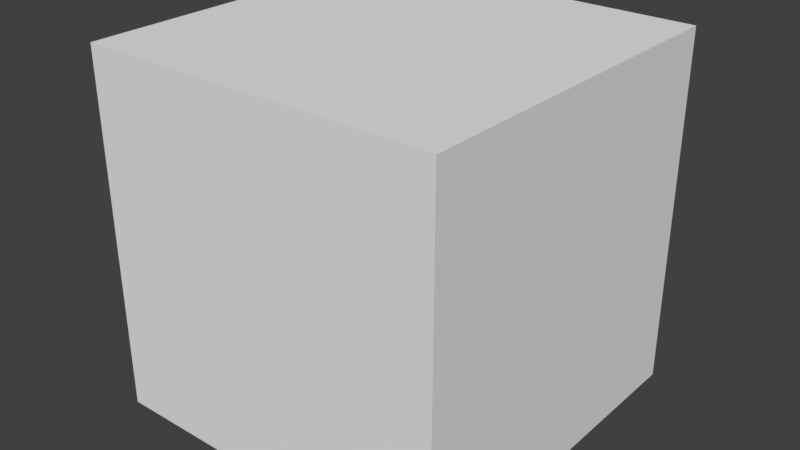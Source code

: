 # Source: THE_REALLY_IMPORTANT_BOX.blend  (saved by Blender 2.79.0; exported with 4.5.12 LTS)
import bpy
from mathutils import Matrix  # noqa: F401  (used for matrix-valued properties, if any)

bpy.ops.wm.read_factory_settings(use_empty=True)
scene = bpy.context.scene
scene.name = 'Scene'

# ---- collections
col_collection_1 = bpy.data.collections.new('Collection 1'); scene.collection.children.link(col_collection_1)

# ---- materials (node trees are filled in below, after node groups)
mat_material_001 = bpy.data.materials.new('Material.001')
mat_material_001.alpha_threshold = 0.0
mat_material_001.use_transparent_shadow = False
mat_material_001.preview_render_type = 'SHADERBALL'
mat_material_001.roughness = 0.5

# ---- material node trees

# ---- world
world_world = bpy.data.worlds.new('World'); scene.world = world_world
world_world.color = (0.05088, 0.05088, 0.05088)
world_world.use_sun_shadow = False
world_world.sun_shadow_jitter_overblur = 0.0
world_world.cycles.sampling_method = 'MANUAL'

# ---- meshes
me_cube_004 = bpy.data.meshes.new('Cube.004')
me_cube_004.from_pydata([(-1.0, -1.0, -1.0), (-1.0, -1.0, 1.0), (-1.0, 1.0, -1.0), (-1.0, 1.0, 1.0), (1.0, -1.0, -1.0), (1.0, -1.0, 1.0), (1.0, 1.0, -1.0), (1.0, 1.0, 1.0), (-1.0, 0.0, -1.0), (0.0, 1.0, -1.0), (1.0, 0.0, -1.0), (0.0, -1.0, -1.0), (0.0, 0.0, -1.0), (-1.0, -0.5, -1.0), (-0.5, 1.0, -1.0), (1.0, 0.5, -1.0), (0.5, -1.0, -1.0), (-1.0, 0.5, -1.0), (0.5, 1.0, -1.0), (1.0, -0.5, -1.0), (-0.5, -1.0, -1.0), (0.0, -0.5, -1.0), (0.0, 0.5, -1.0), (-0.5, 0.0, -1.0), (0.5, 0.0, -1.0), (0.5, 0.5, -1.0), (-0.5, 0.5, -1.0), (-0.5, -0.5, -1.0), (0.5, -0.5, -1.0), (-1.0, -0.75, -1.0), (-0.75, 1.0, -1.0), (1.0, 0.75, -1.0), (0.75, -1.0, -1.0), (-1.0, 0.25, -1.0), (0.25, 1.0, -1.0), (1.0, -0.25, -1.0), (-0.25, -1.0, -1.0), (0.0, -0.75, -1.0), (0.0, 0.25, -1.0), (-0.75, 0.0, -1.0), (0.25, 0.0, -1.0), (-1.0, -0.25, -1.0), (-0.25, 1.0, -1.0), (1.0, 0.25, -1.0), (0.25, -1.0, -1.0), (-1.0, 0.75, -1.0), (0.75, 1.0, -1.0), (1.0, -0.75, -1.0), (-0.75, -1.0, -1.0), (0.0, -0.25, -1.0), (0.0, 0.75, -1.0), (-0.25, 0.0, -1.0), (0.75, 0.0, -1.0), (0.5, 0.25, -1.0), (0.5, 0.75, -1.0), (0.25, 0.5, -1.0), (0.75, 0.5, -1.0), (-0.5, 0.25, -1.0), (-0.5, 0.75, -1.0), (-0.75, 0.5, -1.0), (-0.25, 0.5, -1.0), (-0.5, -0.75, -1.0), (-0.5, -0.25, -1.0), (-0.75, -0.5, -1.0), (-0.25, -0.5, -1.0), (0.5, -0.75, -1.0), (0.5, -0.25, -1.0), (0.25, -0.5, -1.0), (0.75, -0.5, -1.0), (0.75, -0.25, -1.0), (0.25, -0.25, -1.0), (0.25, -0.75, -1.0), (-0.25, -0.25, -1.0), (-0.75, -0.25, -1.0), (-0.75, -0.75, -1.0), (-0.25, 0.75, -1.0), (-0.75, 0.75, -1.0), (-0.75, 0.25, -1.0), (0.75, 0.75, -1.0), (0.25, 0.75, -1.0), (0.25, 0.25, -1.0), (0.75, 0.25, -1.0), (-0.25, 0.25, -1.0), (-0.25, -0.75, -1.0), (0.75, -0.75, -1.0)], [], [(0, 29, 13, 41, 8, 33, 17, 45, 2, 3, 1), (2, 30, 14, 42, 9, 34, 18, 46, 6, 7, 3), (6, 31, 15, 43, 10, 35, 19, 47, 4, 5, 7), (4, 32, 16, 44, 11, 36, 20, 48, 0, 1, 5), (84, 32, 4, 47), (7, 5, 1, 3), (83, 36, 11, 37), (82, 51, 12, 38), (81, 52, 10, 43), (80, 40, 24, 53), (79, 55, 25, 54), (78, 56, 15, 31), (77, 39, 23, 57), (76, 59, 26, 58), (75, 60, 22, 50), (74, 48, 20, 61), (73, 63, 27, 62), (72, 64, 21, 49), (71, 44, 16, 65), (70, 67, 28, 66), (69, 68, 19, 35), (66, 28, 68, 69), (24, 66, 69, 52), (52, 69, 35, 10), (49, 21, 67, 70), (12, 49, 70, 40), (40, 70, 66, 24), (37, 11, 44, 71), (21, 37, 71, 67), (67, 71, 65, 28), (62, 27, 64, 72), (23, 62, 72, 51), (51, 72, 49, 12), (41, 13, 63, 73), (8, 41, 73, 39), (39, 73, 62, 23), (29, 0, 48, 74), (13, 29, 74, 63), (63, 74, 61, 27), (58, 26, 60, 75), (14, 58, 75, 42), (42, 75, 50, 9), (45, 17, 59, 76), (2, 45, 76, 30), (30, 76, 58, 14), (33, 8, 39, 77), (17, 33, 77, 59), (59, 77, 57, 26), (54, 25, 56, 78), (18, 54, 78, 46), (46, 78, 31, 6), (50, 22, 55, 79), (9, 50, 79, 34), (34, 79, 54, 18), (38, 12, 40, 80), (22, 38, 80, 55), (55, 80, 53, 25), (53, 24, 52, 81), (25, 53, 81, 56), (56, 81, 43, 15), (57, 23, 51, 82), (26, 57, 82, 60), (60, 82, 38, 22), (61, 20, 36, 83), (27, 61, 83, 64), (64, 83, 37, 21), (65, 16, 32, 84), (28, 65, 84, 68), (68, 84, 47, 19)])
me_cube_004.polygons.foreach_set('use_smooth', [True] * 69)
_uv = me_cube_004.uv_layers.new(name='UVMap')
_uv.uv.foreach_set('vector', [0.002141, 0.001583, 0.1271, 0.001583, 0.2521, 0.001583, 0.3771, 0.001583, 0.5021, 0.001583, 0.6271, 0.001583, 0.7521, 0.001583, 0.8771, 0.001583, 1.002, 0.001583, 1.002, 1.002, 0.002141, 1.002, 0.002347, 0.0001587, 0.1273, 0.0001587, 0.2523, 0.0001587, 0.3773, 0.0001587, 0.5023, 0.0001587, 0.6273, 0.0001587, 0.7523, 0.0001587, 0.8773, 0.0001587, 1.002, 0.0001587, 1.002, 1.0, 0.002347, 1.0, 1.002, 0.001399, 0.8767, 0.001399, 0.7517, 0.001399, 0.6267, 0.001399, 0.5017, 0.001399, 0.3767, 0.001399, 0.2517, 0.001399, 0.1267, 0.001399, 0.0017, 0.001399, 0.0017, 1.001, 1.002, 1.001, 1.002, 0.001399, 0.8769, 0.001399, 0.7519, 0.001399, 0.6269, 0.001399, 0.5019, 0.001399, 0.3769, 0.001399, 0.2519, 0.001399, 0.1269, 0.001399, 0.001914, 0.001399, 0.001914, 1.001, 1.002, 1.001, 0.8749, 0.1251, 0.8749, 9.998e-05, 0.9999, 9.998e-05, 0.9999, 0.1251, 1.001, 1.0, 1.001, 0.0004308, 0.0009274, 0.0004308, 0.0009274, 1.0, 0.375, 0.1251, 0.375, 0.0001002, 0.5, 0.0001001, 0.5, 0.1251, 0.375, 0.625, 0.375, 0.5, 0.5, 0.5, 0.5, 0.625, 0.8749, 0.625, 0.8749, 0.5, 0.9999, 0.5, 0.9999, 0.625, 0.625, 0.625, 0.625, 0.5, 0.7499, 0.5, 0.7499, 0.625, 0.625, 0.8749, 0.625, 0.7499, 0.75, 0.7499, 0.75, 0.8749, 0.8749, 0.8749, 0.8749, 0.7499, 0.9999, 0.7499, 0.9999, 0.8749, 0.1251, 0.625, 0.1251, 0.5, 0.2501, 0.5, 0.2501, 0.625, 0.1251, 0.8749, 0.1251, 0.7499, 0.2501, 0.7499, 0.2501, 0.8749, 0.375, 0.8749, 0.375, 0.7499, 0.5, 0.7499, 0.5, 0.8749, 0.1251, 0.1251, 0.1251, 0.0001003, 0.25, 0.0001003, 0.25, 0.1251, 0.1251, 0.375, 0.1251, 0.2501, 0.2501, 0.2501, 0.2501, 0.375, 0.375, 0.375, 0.375, 0.2501, 0.5, 0.2501, 0.5, 0.375, 0.625, 0.1251, 0.625, 0.0001001, 0.7499, 9.998e-05, 0.7499, 0.1251, 0.625, 0.375, 0.625, 0.2501, 0.7499, 0.25, 0.7499, 0.375, 0.8749, 0.375, 0.8749, 0.25, 0.9999, 0.25, 0.9999, 0.375, 0.7499, 0.375, 0.7499, 0.25, 0.8749, 0.25, 0.8749, 0.375, 0.7499, 0.5, 0.7499, 0.375, 0.8749, 0.375, 0.8749, 0.5, 0.8749, 0.5, 0.8749, 0.375, 0.9999, 0.375, 0.9999, 0.5, 0.5, 0.375, 0.5, 0.2501, 0.625, 0.2501, 0.625, 0.375, 0.5, 0.5, 0.5, 0.375, 0.625, 0.375, 0.625, 0.5, 0.625, 0.5, 0.625, 0.375, 0.7499, 0.375, 0.7499, 0.5, 0.5, 0.1251, 0.5, 0.0001001, 0.625, 0.0001001, 0.625, 0.1251, 0.5, 0.2501, 0.5, 0.1251, 0.625, 0.1251, 0.625, 0.2501, 0.625, 0.2501, 0.625, 0.1251, 0.7499, 0.1251, 0.7499, 0.25, 0.2501, 0.375, 0.2501, 0.2501, 0.375, 0.2501, 0.375, 0.375, 0.2501, 0.5, 0.2501, 0.375, 0.375, 0.375, 0.375, 0.5, 0.375, 0.5, 0.375, 0.375, 0.5, 0.375, 0.5, 0.5, 0.0001001, 0.375, 0.0001001, 0.2501, 0.1251, 0.2501, 0.1251, 0.375, 0.0001002, 0.5, 0.0001001, 0.375, 0.1251, 0.375, 0.1251, 0.5, 0.1251, 0.5, 0.1251, 0.375, 0.2501, 0.375, 0.2501, 0.5, 0.0001001, 0.1251, 9.998e-05, 0.0001004, 0.1251, 0.0001003, 0.1251, 0.1251, 0.0001001, 0.2501, 0.0001001, 0.1251, 0.1251, 0.1251, 0.1251, 0.2501, 0.1251, 0.2501, 0.1251, 0.1251, 0.25, 0.1251, 0.2501, 0.2501, 0.2501, 0.8749, 0.2501, 0.7499, 0.375, 0.7499, 0.375, 0.8749, 0.2501, 0.9999, 0.2501, 0.8749, 0.375, 0.8749, 0.375, 0.9999, 0.375, 0.9999, 0.375, 0.8749, 0.5, 0.8749, 0.5, 0.9999, 0.0001003, 0.8749, 0.0001003, 0.75, 0.1251, 0.7499, 0.1251, 0.8749, 0.0001003, 0.9999, 0.0001003, 0.8749, 0.1251, 0.8749, 0.1251, 0.9999, 0.1251, 0.9999, 0.1251, 0.8749, 0.2501, 0.8749, 0.2501, 0.9999, 0.0001002, 0.625, 0.0001002, 0.5, 0.1251, 0.5, 0.1251, 0.625, 0.0001003, 0.75, 0.0001002, 0.625, 0.1251, 0.625, 0.1251, 0.7499, 0.1251, 0.7499, 0.1251, 0.625, 0.2501, 0.625, 0.2501, 0.7499, 0.75, 0.8749, 0.75, 0.7499, 0.8749, 0.7499, 0.8749, 0.8749, 0.75, 0.9999, 0.75, 0.8749, 0.8749, 0.8749, 0.8749, 0.9999, 0.8749, 0.9999, 0.8749, 0.8749, 0.9999, 0.8749, 0.9999, 0.9999, 0.5, 0.8749, 0.5, 0.7499, 0.625, 0.7499, 0.625, 0.8749, 0.5, 0.9999, 0.5, 0.8749, 0.625, 0.8749, 0.625, 0.9999, 0.625, 0.9999, 0.625, 0.8749, 0.75, 0.8749, 0.75, 0.9999, 0.5, 0.625, 0.5, 0.5, 0.625, 0.5, 0.625, 0.625, 0.5, 0.7499, 0.5, 0.625, 0.625, 0.625, 0.625, 0.7499, 0.625, 0.7499, 0.625, 0.625, 0.7499, 0.625, 0.75, 0.7499, 0.7499, 0.625, 0.7499, 0.5, 0.8749, 0.5, 0.8749, 0.625, 0.75, 0.7499, 0.7499, 0.625, 0.8749, 0.625, 0.8749, 0.7499, 0.8749, 0.7499, 0.8749, 0.625, 0.9999, 0.625, 0.9999, 0.7499, 0.2501, 0.625, 0.2501, 0.5, 0.375, 0.5, 0.375, 0.625, 0.2501, 0.7499, 0.2501, 0.625, 0.375, 0.625, 0.375, 0.7499, 0.375, 0.7499, 0.375, 0.625, 0.5, 0.625, 0.5, 0.7499, 0.25, 0.1251, 0.25, 0.0001003, 0.375, 0.0001002, 0.375, 0.1251, 0.2501, 0.2501, 0.25, 0.1251, 0.375, 0.1251, 0.375, 0.2501, 0.375, 0.2501, 0.375, 0.1251, 0.5, 0.1251, 0.5, 0.2501, 0.7499, 0.1251, 0.7499, 9.998e-05, 0.8749, 9.998e-05, 0.8749, 0.1251, 0.7499, 0.25, 0.7499, 0.1251, 0.8749, 0.1251, 0.8749, 0.25, 0.8749, 0.25, 0.8749, 0.1251, 0.9999, 0.1251, 0.9999, 0.25])
me_cube_004.materials.append(mat_material_001)
me_cube_004.use_remesh_preserve_volume = False
me_cube_004.use_remesh_preserve_attributes = False
me_cube_004.use_mirror_vertex_groups = False
me_cube_004.update()

# ---- objects
ob_cube = bpy.data.objects.new('Cube', me_cube_004)

# ---- transforms, parenting, visibility, modifiers, constraints
ob_cube.location = (-5.787, -8.971, 17.92)
ob_cube.scale = (52.0, 52.0, 52.0)
ob_cube.lineart.crease_threshold = 0.0
_m = ob_cube.modifiers.new('EdgeSplit', 'EDGE_SPLIT')

# ---- collection membership
col_collection_1.objects.link(ob_cube)

# ---- scene / render settings (as saved in the file)
scene.frame_start = 1; scene.frame_end = 250; scene.frame_set(1)
scene.render.engine = 'BLENDER_EEVEE_NEXT'
scene.render.resolution_percentage = 50
scene.render.dither_intensity = 0.0
scene.cycles.use_denoising = False
scene.cycles.samples = 128
scene.cycles.sampling_pattern = 'TABULATED_SOBOL'
scene.cycles.use_adaptive_sampling = False
scene.cycles.use_light_tree = False
scene.cycles.blur_glossy = 0.0
scene.cycles.sample_clamp_indirect = 0.0
scene.view_settings.view_transform = 'Standard'
bpy.context.view_layer.update()

# ---- added for rendering (the .blend has no active camera and no usable light): camera, sun
cam_auto = bpy.data.cameras.new('AutoCamera')
cam_auto.lens = 50.0
cam_auto.sensor_width = 36.0
cam_auto.clip_end = 2924.94
ob_auto_camera = bpy.data.objects.new('AutoCamera', cam_auto)
scene.collection.objects.link(ob_auto_camera)
ob_auto_camera.location = (160.877, -208.968, 151.249)
ob_auto_camera.rotation_euler = (1.09748, -7.21219e-08, 0.694738)
scene.camera = ob_auto_camera
light_auto_sun = bpy.data.lights.new('AutoSun', 'SUN')
light_auto_sun.energy = 3.0
light_auto_sun.angle = 0.0523599
ob_auto_sun = bpy.data.objects.new('AutoSun', light_auto_sun)
scene.collection.objects.link(ob_auto_sun)
ob_auto_sun.rotation_euler = (0.872665, 0.174533, 0.523599)
bpy.context.view_layer.update()
